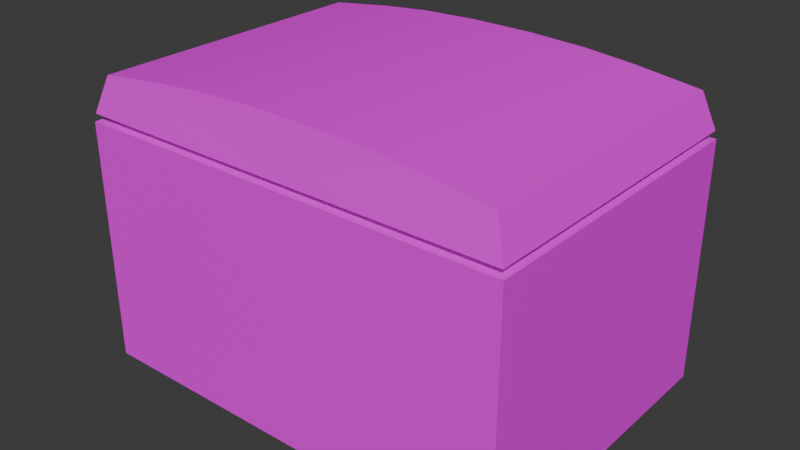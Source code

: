 # Source: mdkit.blend  (saved by Blender 4.1.23; exported with 4.5.12 LTS)
import bpy
from mathutils import Matrix  # noqa: F401  (used for matrix-valued properties, if any)

bpy.ops.wm.read_factory_settings(use_empty=True)
scene = bpy.context.scene
scene.name = 'Scene'

# ---- collections
col_collection = bpy.data.collections.new('Collection'); scene.collection.children.link(col_collection)

# ---- images (referenced by path relative to the original .blend; pixels are not part of the script)
import os
ASSET_DIR = os.environ.get("B2B_ASSET_DIR", "")  # directory of the original .blend (textures are referenced by path, not embedded)
HERE = os.path.dirname(os.path.abspath(__file__))  # packed textures are extracted next to this script under _unpacked/

def load_image(name, relpath, width, height, colorspace="sRGB"):
    """Load a texture the original file referenced (path relative to the .blend, or extracted next to this script)."""
    p = next((c for c in (os.path.join(HERE, relpath), os.path.join(ASSET_DIR, relpath)) if relpath and os.path.exists(c)), "")
    if p:
        img = bpy.data.images.load(p, check_existing=True)
        img.name = name
    else:  # same state as the original file: an image datablock whose file is absent (Cycles renders it pink)
        img = bpy.data.images.new(name, width, height)
        img.source = "FILE"
        img.filepath = "//" + (relpath or name)
    img.colorspace_settings.name = colorspace
    return img
img_untitled = load_image('Untitled', 'medkit.png', 1024, 1024, 'sRGB')

# ---- materials (node trees are filled in below, after node groups)
mat_material_001 = bpy.data.materials.new('Material.001')
mat_material_001.use_transparent_shadow = False

# ---- material node trees
mat_material_001.use_nodes = True; mat_material_001.node_tree.nodes.clear()
_N = mat_material_001.node_tree.nodes; _L = mat_material_001.node_tree.links
n0 = _N.new('ShaderNodeBsdfPrincipled'); n0.name = 'Principled BSDF'; n0.location = (10, 300)
n1 = _N.new('ShaderNodeOutputMaterial'); n1.name = 'Material Output'; n1.location = (300, 300)
n2 = _N.new('ShaderNodeTexImage'); n2.name = 'Image Texture'; n2.location = (-280, 280)
n2.image = img_untitled
_L.new(n0.outputs[0], n1.inputs[0])
_L.new(n2.outputs[0], n0.inputs[0])
n1.is_active_output = True

# ---- world
world_world = bpy.data.worlds.new('World'); scene.world = world_world
world_world.use_nodes = True; world_world.node_tree.nodes.clear()
_N = world_world.node_tree.nodes; _L = world_world.node_tree.links
n0 = _N.new('ShaderNodeOutputWorld'); n0.name = 'World Output'; n0.location = (300, 300)
n1 = _N.new('ShaderNodeBackground'); n1.name = 'Background'; n1.location = (10, 300)
n1.inputs[0].default_value = (0.05088, 0.05088, 0.05088, 1.0)
_L.new(n1.outputs[0], n0.inputs[0])
n0.is_active_output = True
world_world.color = (0.05088, 0.05088, 0.05088)
world_world.use_sun_shadow = False
world_world.sun_shadow_jitter_overblur = 0.0

# ---- meshes
me_cube_001 = bpy.data.meshes.new('Cube.001')
me_cube_001.from_pydata([(-1.802, -1.288, 0.0), (-1.802, -1.288, 2.0), (-1.802, 1.288, 0.0), (-1.802, 1.288, 2.0), (1.802, -1.288, 0.0), (1.802, -1.288, 2.0), (1.802, 1.288, 0.0), (1.802, 1.288, 2.0), (-1.66, -1.187, 2.0), (-1.66, 1.187, 2.0), (1.66, 1.187, 2.0), (1.66, -1.187, 2.0), (-1.66, -1.187, 2.062), (-1.66, 1.187, 2.062), (1.66, 1.187, 2.062), (1.66, -1.187, 2.062), (-1.79, -1.28, 2.062), (-1.79, 1.28, 2.062), (1.79, 1.28, 2.062), (1.79, -1.28, 2.062), (-1.691, -1.209, 2.357), (-1.691, 1.209, 2.357), (1.691, 1.209, 2.357), (1.691, -1.209, 2.357), (0.0, 1.288, 0.0), (0.0, 1.288, 2.0), (0.0, -1.288, 0.0), (0.0, -1.288, 2.0), (0.0, 1.187, 2.0), (0.0, -1.187, 2.0), (0.0, 1.187, 2.062), (0.0, -1.187, 2.062), (0.0, 1.28, 2.062), (0.0, -1.28, 2.062), (-1.169, 1.209, 2.424), (1.169, 1.209, 2.424), (0.0, 1.28, 2.062), (-0.7505, 1.209, 2.463), (-0.2586, 1.209, 2.483), (0.2586, 1.209, 2.483), (0.7505, 1.209, 2.463), (1.169, -1.209, 2.424), (-1.169, -1.209, 2.424), (0.0, -1.28, 2.062), (0.7505, -1.209, 2.463), (0.2586, -1.209, 2.483), (-0.2586, -1.209, 2.483), (-0.7505, -1.209, 2.463)], [], [(0, 1, 3, 2), (24, 25, 7, 6), (6, 7, 5, 4), (26, 27, 1, 0), (24, 6, 4, 26), (27, 5, 11, 29), (11, 10, 14, 15), (25, 3, 9, 28), (5, 7, 10, 11), (3, 1, 8, 9), (15, 14, 18, 19), (9, 8, 12, 13), (29, 11, 15, 31), (28, 9, 13, 30), (13, 12, 16, 17), (31, 15, 19, 33), (30, 13, 17, 32), (32, 17, 21, 34, 36), (16, 33, 43, 42, 20), (19, 18, 22, 23), (17, 16, 20, 21), (34, 21, 20, 42), (18, 32, 36, 35, 22), (14, 30, 32, 18), (12, 31, 33, 16), (33, 19, 23, 41, 43), (10, 28, 30, 14), (8, 29, 31, 12), (7, 25, 28, 10), (1, 27, 29, 8), (2, 24, 26, 0), (4, 5, 27, 26), (2, 3, 25, 24), (34, 37, 36), (37, 38, 36), (38, 39, 36), (39, 40, 36), (40, 35, 36), (41, 44, 43), (44, 45, 43), (45, 46, 43), (46, 47, 43), (47, 42, 43), (34, 42, 47, 37), (37, 47, 46, 38), (38, 46, 45, 39), (39, 45, 44, 40), (40, 44, 41, 35), (22, 35, 41, 23)])
me_cube_001.polygons.foreach_set('use_smooth', [True] * 49)
_k = set([(0, 1), (0, 2), (0, 26), (1, 3), (1, 27), (2, 3), (2, 24), (3, 25), (4, 5), (4, 6), (4, 26), (5, 7), (5, 27), (6, 7), (6, 24), (7, 25), (8, 9), (8, 12), (8, 29), (9, 13), (9, 28), (10, 11), (10, 14), (10, 28), (11, 15), (11, 29), (12, 13), (12, 31), (13, 30), (14, 15), (14, 30), (15, 31), (16, 17), (16, 20), (16, 33), (17, 21), (17, 32), (18, 19), (18, 22), (18, 32), (19, 23), (19, 33), (20, 21), (20, 42), (21, 34), (22, 23), (22, 35), (23, 41), (34, 37), (35, 40), (37, 38), (38, 39), (39, 40), (41, 44), (42, 47), (44, 45), (45, 46), (46, 47)])
me_cube_001.attributes.new('sharp_edge', 'BOOLEAN', 'EDGE').data.foreach_set('value', [ (min(e.vertices), max(e.vertices)) in _k for e in me_cube_001.edges])
_uv = me_cube_001.uv_layers.new(name='UVMap')
_uv.uv.foreach_set('vector', [0.000134, 0.6457, 0.1619, 0.6457, 0.1619, 0.8541, 0.0001341, 0.8541, 0.000134, 0.000134, 0.1619, 0.000134, 0.1619, 0.1459, 0.000134, 0.1459, 0.000134, 0.1459, 0.1619, 0.1459, 0.1619, 0.3543, 0.000134, 0.3543, 0.000134, 0.5, 0.1619, 0.5, 0.1619, 0.6457, 0.000134, 0.6457, 0.3079, 0.5291, 0.1621, 0.5291, 0.1621, 0.3207, 0.3079, 0.3207, 0.3706, 0.5294, 0.3706, 0.6751, 0.3624, 0.6636, 0.3624, 0.5294, 0.1907, 0.09757, 0.3039, 0.000134, 0.3049, 0.004536, 0.1955, 0.0995, 0.3706, 0.6754, 0.3706, 0.8211, 0.3624, 0.8096, 0.3624, 0.6754, 0.3706, 0.6751, 0.1621, 0.6751, 0.1703, 0.6636, 0.3624, 0.6636, 0.3706, 0.8211, 0.1621, 0.8211, 0.1703, 0.8096, 0.3624, 0.8096, 0.1955, 0.0995, 0.3049, 0.004536, 0.3037, 0.01844, 0.2056, 0.09941, 0.4998, 0.223, 0.3867, 0.3204, 0.3856, 0.316, 0.4951, 0.2211, 0.1621, 0.3021, 0.1907, 0.09757, 0.1955, 0.0995, 0.1698, 0.3032, 0.5284, 0.01844, 0.4998, 0.223, 0.4951, 0.2211, 0.5208, 0.01738, 0.4951, 0.2211, 0.3856, 0.316, 0.3869, 0.3021, 0.4849, 0.2211, 0.1698, 0.3032, 0.1955, 0.0995, 0.2056, 0.09941, 0.1791, 0.3045, 0.5208, 0.01738, 0.4951, 0.2211, 0.4849, 0.2211, 0.5114, 0.01604, 0.5114, 0.01604, 0.4849, 0.2211, 0.4645, 0.2137, 0.4592, 0.1814, 0.5113, 0.01604, 0.3869, 0.3021, 0.1793, 0.3047, 0.1793, 0.3045, 0.3502, 0.2723, 0.3835, 0.2839, 0.2056, 0.09941, 0.3037, 0.01844, 0.3071, 0.03667, 0.2261, 0.1069, 0.4849, 0.2211, 0.3869, 0.3021, 0.3835, 0.2839, 0.4645, 0.2137, 0.4592, 0.1814, 0.4645, 0.2137, 0.3835, 0.2839, 0.3502, 0.2723, 0.3037, 0.01844, 0.5113, 0.01585, 0.5113, 0.01604, 0.3404, 0.04822, 0.3071, 0.03667, 0.3049, 0.004536, 0.5112, 0.006394, 0.5113, 0.01585, 0.3037, 0.01844, 0.3856, 0.316, 0.1794, 0.3142, 0.1793, 0.3047, 0.3869, 0.3021, 0.1791, 0.3045, 0.2056, 0.09941, 0.2261, 0.1069, 0.2313, 0.1391, 0.1793, 0.3045, 0.3039, 0.000134, 0.5112, 0.000134, 0.5112, 0.006394, 0.3049, 0.004536, 0.3867, 0.3204, 0.1793, 0.3204, 0.1794, 0.3142, 0.3856, 0.316, 0.1621, 0.6751, 0.1621, 0.5294, 0.1703, 0.5294, 0.1703, 0.6636, 0.1621, 0.8211, 0.1621, 0.6754, 0.1703, 0.6754, 0.1703, 0.8096, 0.4536, 0.5291, 0.3079, 0.5291, 0.3079, 0.3207, 0.4536, 0.3207, 0.000134, 0.3543, 0.1619, 0.3543, 0.1619, 0.5, 0.000134, 0.5, 0.0001341, 0.8541, 0.1619, 0.8541, 0.1619, 0.9999, 0.0001341, 0.9999, 0.4592, 0.1814, 0.4529, 0.1477, 0.5113, 0.01604, 0.4529, 0.1477, 0.4412, 0.106, 0.5113, 0.01604, 0.4412, 0.106, 0.4127, 0.07435, 0.5113, 0.01604, 0.4127, 0.07435, 0.3729, 0.05845, 0.5113, 0.01604, 0.3729, 0.05845, 0.3404, 0.04822, 0.5113, 0.01604, 0.2313, 0.1391, 0.2377, 0.1728, 0.1793, 0.3045, 0.2377, 0.1728, 0.2493, 0.2145, 0.1793, 0.3045, 0.2493, 0.2145, 0.2779, 0.2462, 0.1793, 0.3045, 0.2779, 0.2462, 0.3176, 0.2621, 0.1793, 0.3045, 0.3176, 0.2621, 0.3502, 0.2723, 0.1793, 0.3045, 0.4592, 0.1814, 0.3502, 0.2723, 0.3176, 0.2621, 0.4529, 0.1477, 0.4529, 0.1477, 0.3176, 0.2621, 0.2779, 0.2462, 0.4412, 0.106, 0.4412, 0.106, 0.2779, 0.2462, 0.2493, 0.2145, 0.4127, 0.07435, 0.4127, 0.07435, 0.2493, 0.2145, 0.2377, 0.1728, 0.3729, 0.05845, 0.3729, 0.05845, 0.2377, 0.1728, 0.2313, 0.1391, 0.3404, 0.04822, 0.3071, 0.03667, 0.3404, 0.04822, 0.2313, 0.1391, 0.2261, 0.1069])
me_cube_001.materials.append(mat_material_001)
me_cube_001.use_mirror_x = True
me_cube_001.use_paint_bone_selection = False
me_cube_001.use_paint_mask = True
me_cube_001.update()

# ---- objects
ob_cube = bpy.data.objects.new('Cube', me_cube_001)

# ---- transforms, parenting, visibility, modifiers, constraints
ob_cube.location = (0.0, 0.0, 0.0)
ob_cube.use_mesh_mirror_x = True

# ---- collection membership
col_collection.objects.link(ob_cube)

# ---- scene / render settings (as saved in the file)
scene.frame_start = 1; scene.frame_end = 250; scene.frame_set(1)
scene.render.engine = 'BLENDER_EEVEE_NEXT'
scene.cycles.sampling_pattern = 'TABULATED_SOBOL'
scene.eevee.ray_tracing_options.trace_max_roughness = 0.0
bpy.context.view_layer.update()

# ---- added for rendering (the .blend has no active camera and no usable light): camera, sun
cam_auto = bpy.data.cameras.new('AutoCamera')
cam_auto.lens = 50.0
cam_auto.sensor_width = 36.0
cam_auto.clip_end = 1000.0
ob_auto_camera = bpy.data.objects.new('AutoCamera', cam_auto)
scene.collection.objects.link(ob_auto_camera)
ob_auto_camera.location = (4.69901, -5.63881, 5.00071)
ob_auto_camera.rotation_euler = (1.09748, -7.21219e-08, 0.694738)
scene.camera = ob_auto_camera
light_auto_sun = bpy.data.lights.new('AutoSun', 'SUN')
light_auto_sun.energy = 3.0
light_auto_sun.angle = 0.0523599
ob_auto_sun = bpy.data.objects.new('AutoSun', light_auto_sun)
scene.collection.objects.link(ob_auto_sun)
ob_auto_sun.rotation_euler = (0.872665, 0.174533, 0.523599)
bpy.context.view_layer.update()
